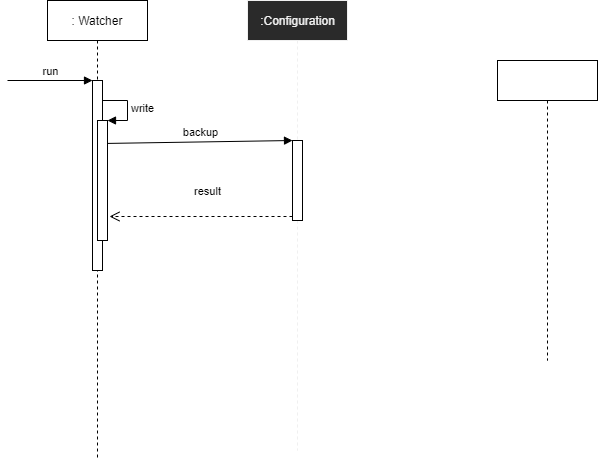

The diagram above was exported from draw.io. Its source (the exported page's mxGraphModel, read from the mxfile embedded in the PNG):
<mxGraphModel dx="1322" dy="802" grid="1" gridSize="10" guides="1" tooltips="1" connect="1" arrows="1" fold="1" page="1" pageScale="1" pageWidth="1169" pageHeight="827" math="0" shadow="0">
  <root>
    <mxCell id="0" />
    <mxCell id="1" parent="0" />
    <mxCell id="2" value=": Watcher" style="shape=umlLifeline;perimeter=lifelinePerimeter;whiteSpace=wrap;html=1;container=1;collapsible=0;recursiveResize=0;outlineConnect=0;" vertex="1" parent="1">
      <mxGeometry x="60" y="130" width="100" height="460" as="geometry" />
    </mxCell>
    <mxCell id="8" value="" style="html=1;points=[];perimeter=orthogonalPerimeter;" vertex="1" parent="2">
      <mxGeometry x="45" y="80" width="10" height="190" as="geometry" />
    </mxCell>
    <mxCell id="10" value="" style="html=1;points=[];perimeter=orthogonalPerimeter;" vertex="1" parent="2">
      <mxGeometry x="50" y="120" width="10" height="120" as="geometry" />
    </mxCell>
    <mxCell id="11" value="write" style="edgeStyle=orthogonalEdgeStyle;html=1;align=left;spacingLeft=2;endArrow=block;rounded=0;entryX=1;entryY=0;" edge="1" target="10" parent="2">
      <mxGeometry relative="1" as="geometry">
        <mxPoint x="55" y="100" as="sourcePoint" />
        <Array as="points">
          <mxPoint x="80" y="100" />
        </Array>
      </mxGeometry>
    </mxCell>
    <mxCell id="3" value=":Configuration" style="html=1;points=[];perimeter=orthogonalPerimeter;shape=umlLifeline;participant=label;fontFamily=Helvetica;fontSize=12;fontColor=#f0f0f0;align=center;strokeColor=#f0f0f0;fillColor=#2a2a2a;recursiveResize=0;container=1;collapsible=0;" vertex="1" parent="1">
      <mxGeometry x="260" y="130" width="100" height="450" as="geometry" />
    </mxCell>
    <mxCell id="15" value="" style="html=1;points=[];perimeter=orthogonalPerimeter;" vertex="1" parent="3">
      <mxGeometry x="45" y="140" width="10" height="80" as="geometry" />
    </mxCell>
    <mxCell id="9" value="run" style="html=1;verticalAlign=bottom;endArrow=block;" edge="1" parent="1" target="8">
      <mxGeometry width="80" relative="1" as="geometry">
        <mxPoint x="20" y="210" as="sourcePoint" />
        <mxPoint x="100" y="210" as="targetPoint" />
      </mxGeometry>
    </mxCell>
    <mxCell id="12" value="" style="shape=umlLifeline;perimeter=lifelinePerimeter;whiteSpace=wrap;html=1;container=1;collapsible=0;recursiveResize=0;outlineConnect=0;" vertex="1" parent="1">
      <mxGeometry x="510" y="190" width="100" height="300" as="geometry" />
    </mxCell>
    <mxCell id="16" value="backup" style="html=1;verticalAlign=bottom;endArrow=block;entryX=0;entryY=0;exitX=1;exitY=0.191;exitDx=0;exitDy=0;exitPerimeter=0;" edge="1" target="15" parent="1" source="10">
      <mxGeometry relative="1" as="geometry">
        <mxPoint x="123" y="270" as="sourcePoint" />
      </mxGeometry>
    </mxCell>
    <mxCell id="17" value="result" style="html=1;verticalAlign=bottom;endArrow=open;dashed=1;endSize=8;exitX=0;exitY=0.95;entryX=1.2;entryY=0.8;entryDx=0;entryDy=0;entryPerimeter=0;" edge="1" source="15" parent="1" target="10">
      <mxGeometry x="-0.071" y="-16" relative="1" as="geometry">
        <mxPoint x="210" y="346" as="targetPoint" />
        <mxPoint as="offset" />
      </mxGeometry>
    </mxCell>
  </root>
</mxGraphModel>